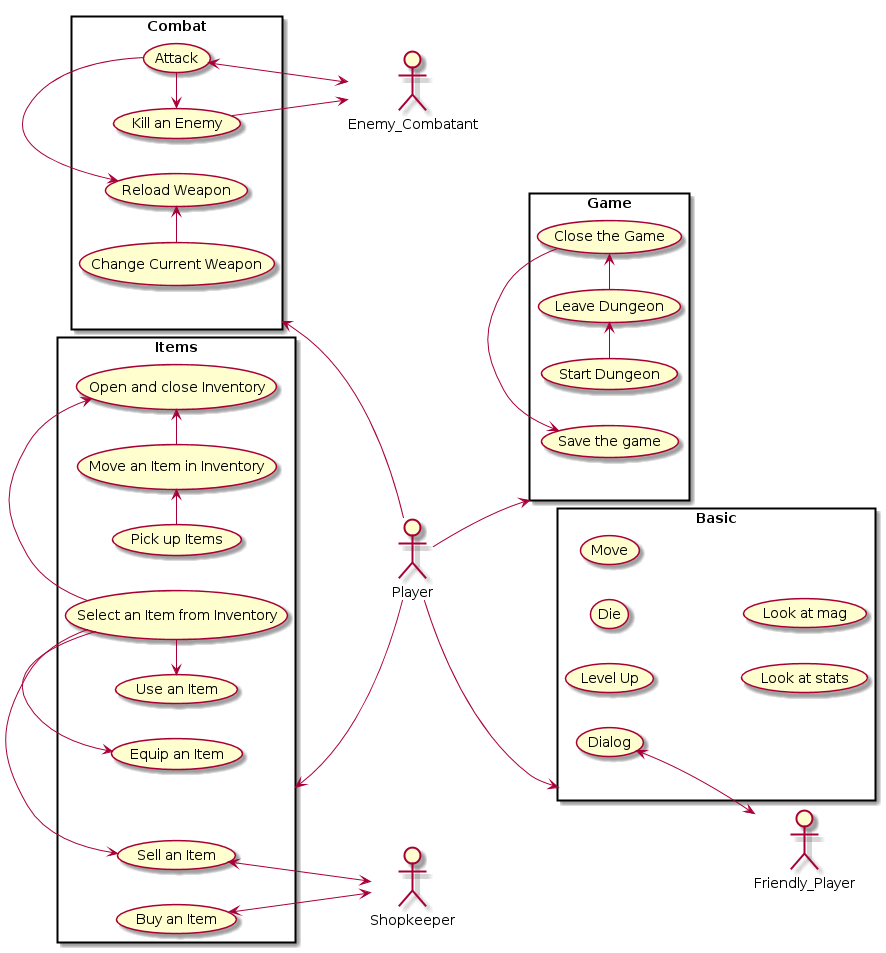

The diagram above was rendered by PlantUML. Its source (embedded in the PNG):
@startuml
left to right direction
skinparam packageStyle rect
actor Player
actor Enemy_Combatant
actor Friendly_Player
actor Shopkeeper
rectangle Combat {
  (Kill an Enemy) <- (Attack)
  (Kill an Enemy) -> Enemy_Combatant
  (Attack) <-> Enemy_Combatant
  (Reload Weapon) <- (Attack)
  (Change Current Weapon) -> (Reload Weapon)
}
rectangle Items {
  (Select an Item from Inventory) -> (Open and close Inventory)
  (Move an Item in Inventory) -> (Open and close Inventory)
  (Pick up Items) -> (Move an Item in Inventory)
  (Open and close Inventory)
  (Use an Item) <- (Select an Item from Inventory)
  (Equip an Item) <- (Select an Item from Inventory)
  (Sell an Item) <- (Select an Item from Inventory)
  (Sell an Item) <-> Shopkeeper
  (Buy an Item) <-> Shopkeeper
}
rectangle Game {
  (Start Dungeon) -> (Leave Dungeon)
  (Leave Dungeon) -> (Close the Game)
  (Close the Game)
  (Save the game) <- (Close the Game)
}
rectangle Basic {
  (Level Up)
  (Die)
  (Move)
  (Look at stats)
  (Look at mag)
  (Dialog) <-> Friendly_Player
}
Player -left-> Combat
Player -right-> Game
Player -left-> Items
Player -down-> Basic
@enduml